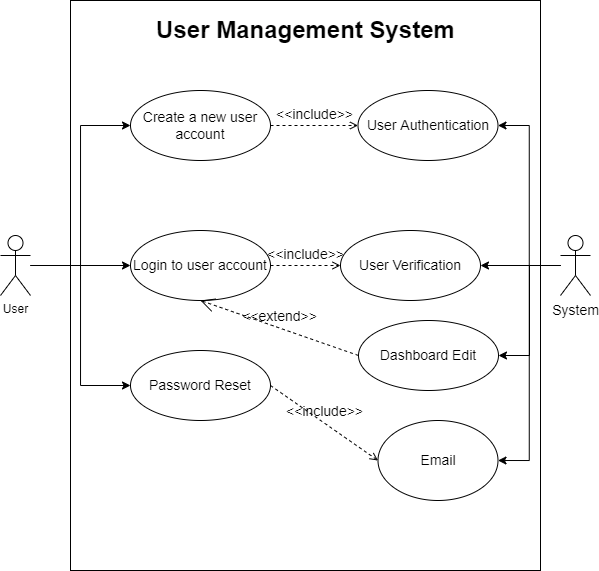

The diagram above was exported from draw.io. Its source (the exported page's mxGraphModel, read from the mxfile embedded in the PNG):
<mxGraphModel dx="279" dy="445" grid="1" gridSize="10" guides="1" tooltips="1" connect="1" arrows="1" fold="1" page="1" pageScale="1" pageWidth="850" pageHeight="1100" math="0" shadow="0">
  <root>
    <mxCell id="0" />
    <mxCell id="1" parent="0" />
    <mxCell id="KS_-xwdD40Dt28dAzY3L-1" value="" style="rounded=0;whiteSpace=wrap;html=1;" vertex="1" parent="1">
      <mxGeometry x="210" y="130" width="470" height="570" as="geometry" />
    </mxCell>
    <mxCell id="KS_-xwdD40Dt28dAzY3L-2" value="User Management System" style="text;strokeColor=none;fillColor=none;html=1;fontSize=24;fontStyle=1;verticalAlign=middle;align=center;" vertex="1" parent="1">
      <mxGeometry x="252.5" y="130" width="385" height="60" as="geometry" />
    </mxCell>
    <mxCell id="KS_-xwdD40Dt28dAzY3L-3" value="&lt;font style=&quot;font-size: 14px&quot;&gt;Create a new user account&lt;/font&gt;" style="ellipse;whiteSpace=wrap;html=1;" vertex="1" parent="1">
      <mxGeometry x="270" y="220" width="140" height="70" as="geometry" />
    </mxCell>
    <mxCell id="KS_-xwdD40Dt28dAzY3L-17" style="edgeStyle=orthogonalEdgeStyle;rounded=0;orthogonalLoop=1;jettySize=auto;html=1;entryX=0;entryY=0.5;entryDx=0;entryDy=0;fontSize=14;" edge="1" parent="1" source="KS_-xwdD40Dt28dAzY3L-4" target="KS_-xwdD40Dt28dAzY3L-3">
      <mxGeometry relative="1" as="geometry" />
    </mxCell>
    <mxCell id="KS_-xwdD40Dt28dAzY3L-18" style="edgeStyle=orthogonalEdgeStyle;rounded=0;orthogonalLoop=1;jettySize=auto;html=1;entryX=0;entryY=0.5;entryDx=0;entryDy=0;fontSize=14;" edge="1" parent="1" source="KS_-xwdD40Dt28dAzY3L-4" target="KS_-xwdD40Dt28dAzY3L-9">
      <mxGeometry relative="1" as="geometry" />
    </mxCell>
    <mxCell id="KS_-xwdD40Dt28dAzY3L-19" style="edgeStyle=orthogonalEdgeStyle;rounded=0;orthogonalLoop=1;jettySize=auto;html=1;entryX=0;entryY=0.5;entryDx=0;entryDy=0;fontSize=14;" edge="1" parent="1" source="KS_-xwdD40Dt28dAzY3L-4" target="KS_-xwdD40Dt28dAzY3L-10">
      <mxGeometry relative="1" as="geometry" />
    </mxCell>
    <mxCell id="KS_-xwdD40Dt28dAzY3L-4" value="User" style="shape=umlActor;html=1;verticalLabelPosition=bottom;verticalAlign=top;align=center;" vertex="1" parent="1">
      <mxGeometry x="140" y="365" width="30" height="60" as="geometry" />
    </mxCell>
    <mxCell id="KS_-xwdD40Dt28dAzY3L-9" value="&lt;span style=&quot;font-size: 14px&quot;&gt;Login to user account&lt;/span&gt;" style="ellipse;whiteSpace=wrap;html=1;" vertex="1" parent="1">
      <mxGeometry x="270" y="360" width="140" height="70" as="geometry" />
    </mxCell>
    <mxCell id="KS_-xwdD40Dt28dAzY3L-10" value="&lt;span style=&quot;font-size: 14px&quot;&gt;Password Reset&lt;/span&gt;" style="ellipse;whiteSpace=wrap;html=1;" vertex="1" parent="1">
      <mxGeometry x="270" y="480" width="140" height="70" as="geometry" />
    </mxCell>
    <mxCell id="KS_-xwdD40Dt28dAzY3L-20" value="&lt;font style=&quot;font-size: 14px&quot;&gt;User Authentication&lt;/font&gt;" style="ellipse;whiteSpace=wrap;html=1;" vertex="1" parent="1">
      <mxGeometry x="497.5" y="220" width="140" height="70" as="geometry" />
    </mxCell>
    <mxCell id="KS_-xwdD40Dt28dAzY3L-26" style="edgeStyle=orthogonalEdgeStyle;rounded=0;orthogonalLoop=1;jettySize=auto;html=1;entryX=1;entryY=0.5;entryDx=0;entryDy=0;fontSize=14;" edge="1" parent="1" source="KS_-xwdD40Dt28dAzY3L-21" target="KS_-xwdD40Dt28dAzY3L-20">
      <mxGeometry relative="1" as="geometry" />
    </mxCell>
    <mxCell id="KS_-xwdD40Dt28dAzY3L-27" style="edgeStyle=orthogonalEdgeStyle;rounded=0;orthogonalLoop=1;jettySize=auto;html=1;entryX=1;entryY=0.5;entryDx=0;entryDy=0;fontSize=14;" edge="1" parent="1" source="KS_-xwdD40Dt28dAzY3L-21" target="KS_-xwdD40Dt28dAzY3L-25">
      <mxGeometry relative="1" as="geometry" />
    </mxCell>
    <mxCell id="KS_-xwdD40Dt28dAzY3L-30" style="edgeStyle=orthogonalEdgeStyle;rounded=0;orthogonalLoop=1;jettySize=auto;html=1;entryX=1;entryY=0.5;entryDx=0;entryDy=0;fontSize=14;" edge="1" parent="1" source="KS_-xwdD40Dt28dAzY3L-21" target="KS_-xwdD40Dt28dAzY3L-29">
      <mxGeometry relative="1" as="geometry" />
    </mxCell>
    <mxCell id="KS_-xwdD40Dt28dAzY3L-34" style="edgeStyle=orthogonalEdgeStyle;rounded=0;orthogonalLoop=1;jettySize=auto;html=1;entryX=1;entryY=0.5;entryDx=0;entryDy=0;fontSize=14;" edge="1" parent="1" source="KS_-xwdD40Dt28dAzY3L-21" target="KS_-xwdD40Dt28dAzY3L-32">
      <mxGeometry relative="1" as="geometry" />
    </mxCell>
    <mxCell id="KS_-xwdD40Dt28dAzY3L-21" value="System" style="shape=umlActor;verticalLabelPosition=bottom;verticalAlign=top;html=1;outlineConnect=0;fontSize=14;" vertex="1" parent="1">
      <mxGeometry x="700" y="365" width="30" height="60" as="geometry" />
    </mxCell>
    <mxCell id="KS_-xwdD40Dt28dAzY3L-24" value="&amp;lt;&amp;lt;include&amp;gt;&amp;gt;" style="edgeStyle=none;html=1;endArrow=open;verticalAlign=bottom;dashed=1;labelBackgroundColor=none;rounded=0;fontSize=14;exitX=1;exitY=0.5;exitDx=0;exitDy=0;entryX=0;entryY=0.5;entryDx=0;entryDy=0;" edge="1" parent="1" source="KS_-xwdD40Dt28dAzY3L-3" target="KS_-xwdD40Dt28dAzY3L-20">
      <mxGeometry width="160" relative="1" as="geometry">
        <mxPoint x="420" y="280" as="sourcePoint" />
        <mxPoint x="580" y="280" as="targetPoint" />
      </mxGeometry>
    </mxCell>
    <mxCell id="KS_-xwdD40Dt28dAzY3L-25" value="&lt;font style=&quot;font-size: 14px&quot;&gt;User Verification&lt;/font&gt;" style="ellipse;whiteSpace=wrap;html=1;" vertex="1" parent="1">
      <mxGeometry x="480" y="360" width="140" height="70" as="geometry" />
    </mxCell>
    <mxCell id="KS_-xwdD40Dt28dAzY3L-28" value="&amp;lt;&amp;lt;include&amp;gt;&amp;gt;" style="edgeStyle=none;html=1;endArrow=open;verticalAlign=bottom;dashed=1;labelBackgroundColor=none;rounded=0;fontSize=14;exitX=1;exitY=0.5;exitDx=0;exitDy=0;entryX=0;entryY=0.5;entryDx=0;entryDy=0;" edge="1" parent="1" source="KS_-xwdD40Dt28dAzY3L-9" target="KS_-xwdD40Dt28dAzY3L-25">
      <mxGeometry width="160" relative="1" as="geometry">
        <mxPoint x="390" y="310" as="sourcePoint" />
        <mxPoint x="550" y="310" as="targetPoint" />
      </mxGeometry>
    </mxCell>
    <mxCell id="KS_-xwdD40Dt28dAzY3L-29" value="Email" style="ellipse;whiteSpace=wrap;html=1;fontSize=14;" vertex="1" parent="1">
      <mxGeometry x="517.5" y="550" width="120" height="80" as="geometry" />
    </mxCell>
    <mxCell id="KS_-xwdD40Dt28dAzY3L-31" value="&amp;lt;&amp;lt;include&amp;gt;&amp;gt;" style="edgeStyle=none;html=1;endArrow=open;verticalAlign=bottom;dashed=1;labelBackgroundColor=none;rounded=0;fontSize=14;exitX=1;exitY=0.5;exitDx=0;exitDy=0;entryX=0;entryY=0.5;entryDx=0;entryDy=0;" edge="1" parent="1" source="KS_-xwdD40Dt28dAzY3L-10" target="KS_-xwdD40Dt28dAzY3L-29">
      <mxGeometry width="160" relative="1" as="geometry">
        <mxPoint x="440" y="490" as="sourcePoint" />
        <mxPoint x="600" y="490" as="targetPoint" />
      </mxGeometry>
    </mxCell>
    <mxCell id="KS_-xwdD40Dt28dAzY3L-32" value="Dashboard Edit" style="ellipse;whiteSpace=wrap;html=1;fontSize=14;" vertex="1" parent="1">
      <mxGeometry x="498" y="450" width="140" height="70" as="geometry" />
    </mxCell>
    <mxCell id="KS_-xwdD40Dt28dAzY3L-33" value="&amp;lt;&amp;lt;extend&amp;gt;&amp;gt;" style="edgeStyle=none;html=1;startArrow=open;endArrow=none;startSize=12;verticalAlign=bottom;dashed=1;labelBackgroundColor=none;rounded=0;fontSize=14;entryX=0;entryY=0.5;entryDx=0;entryDy=0;exitX=0.5;exitY=1;exitDx=0;exitDy=0;" edge="1" parent="1" source="KS_-xwdD40Dt28dAzY3L-9" target="KS_-xwdD40Dt28dAzY3L-32">
      <mxGeometry width="160" relative="1" as="geometry">
        <mxPoint x="370" y="460" as="sourcePoint" />
        <mxPoint x="530" y="460" as="targetPoint" />
      </mxGeometry>
    </mxCell>
  </root>
</mxGraphModel>